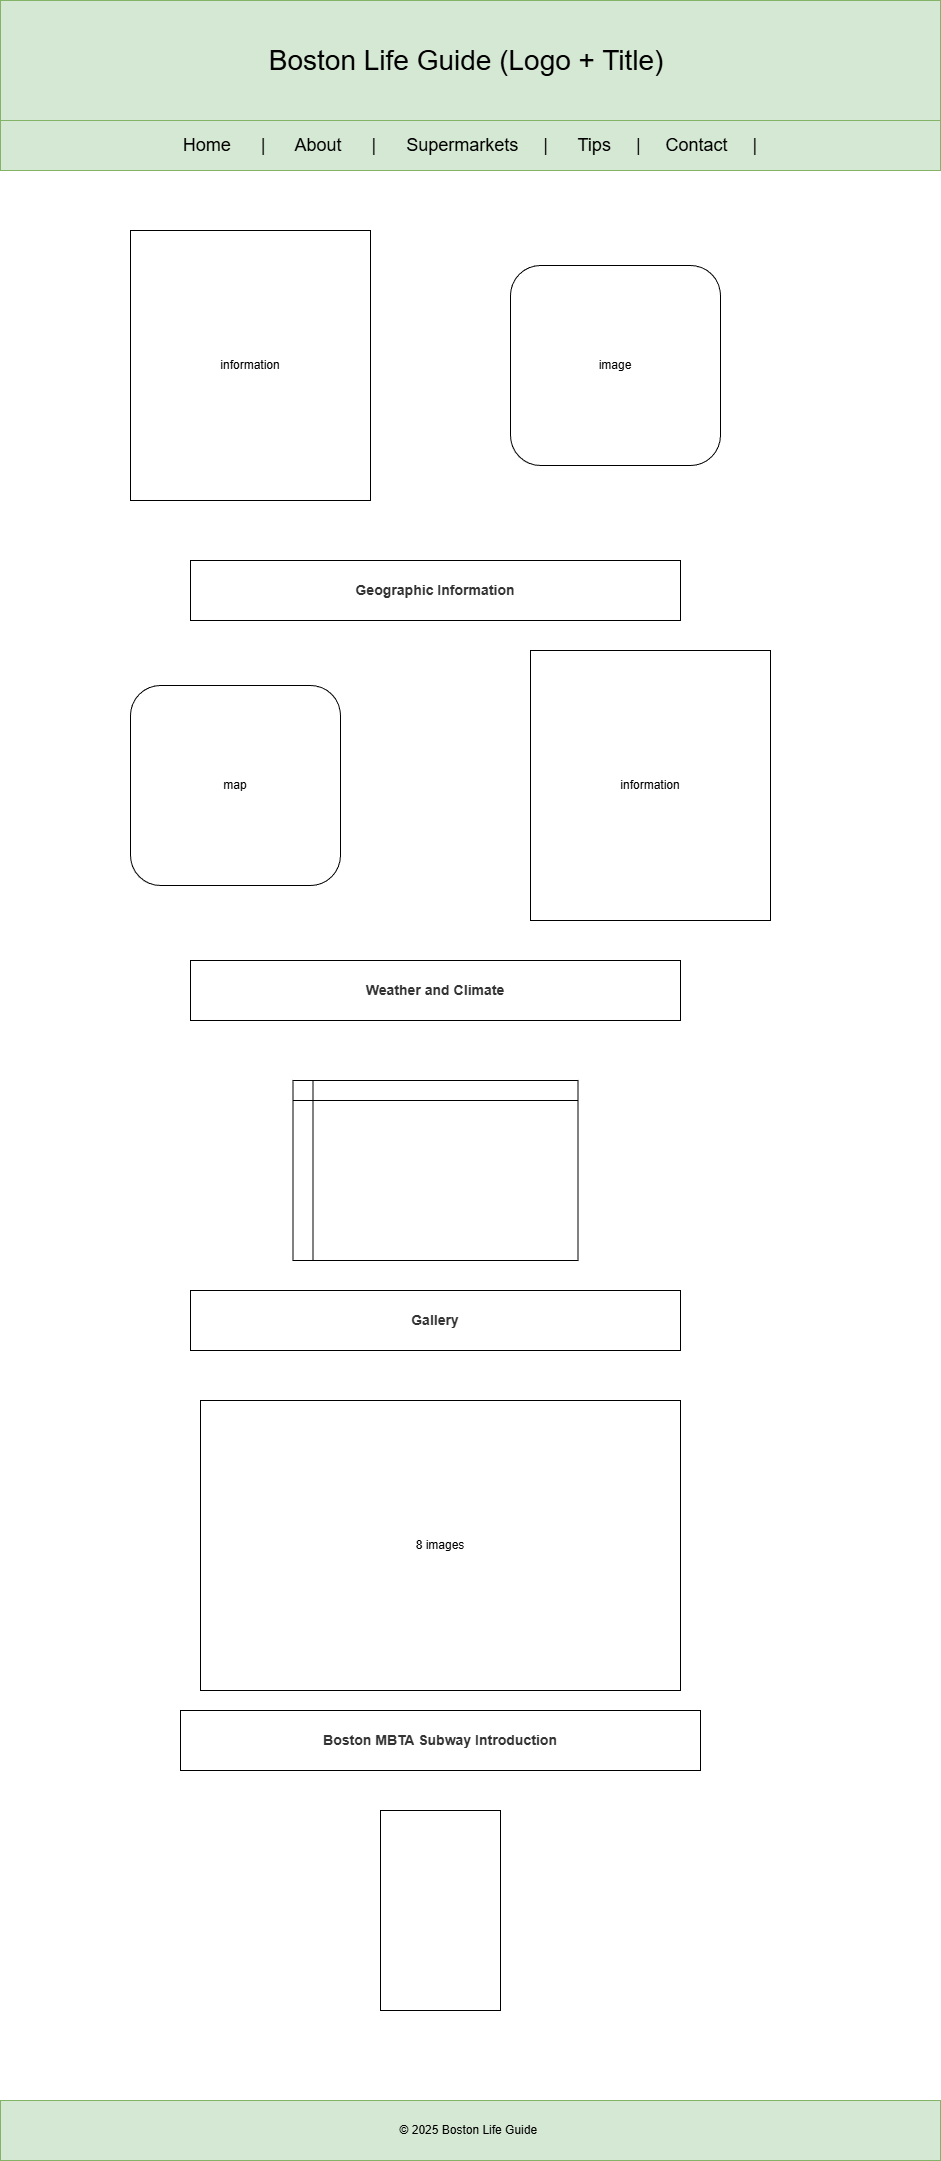

The diagram above was exported from draw.io. Its source (the exported page's mxGraphModel, read from the mxfile embedded in the PNG):
<mxGraphModel dx="1379" dy="888" grid="1" gridSize="10" guides="1" tooltips="1" connect="1" arrows="1" fold="1" page="1" pageScale="1" pageWidth="827" pageHeight="1169" math="0" shadow="0">
  <root>
    <mxCell id="0" />
    <mxCell id="1" parent="0" />
    <mxCell id="p0EGQWPAVdF5rUbXhVVc-1" value="&lt;font style=&quot;font-size: 28px;&quot;&gt;Boston Life Guide (Logo + Title)&amp;nbsp;&lt;/font&gt;" style="rounded=0;whiteSpace=wrap;html=1;fillColor=#d5e8d4;strokeColor=#82b366;" parent="1" vertex="1">
      <mxGeometry width="940" height="120" as="geometry" />
    </mxCell>
    <mxCell id="p0EGQWPAVdF5rUbXhVVc-2" value="&lt;font style=&quot;font-size: 18px;&quot;&gt;Home&amp;nbsp; &amp;nbsp; &amp;nbsp; |&amp;nbsp; &amp;nbsp; &amp;nbsp; About&amp;nbsp; &amp;nbsp; &amp;nbsp; |&amp;nbsp; &amp;nbsp; &amp;nbsp; Supermarkets&amp;nbsp; &amp;nbsp; &amp;nbsp;|&amp;nbsp; &amp;nbsp; &amp;nbsp; Tips&amp;nbsp; &amp;nbsp; &amp;nbsp;|&amp;nbsp; &amp;nbsp; &amp;nbsp;Contact&amp;nbsp; &amp;nbsp; &amp;nbsp;|&lt;/font&gt;" style="rounded=0;whiteSpace=wrap;html=1;fillColor=#d5e8d4;strokeColor=#82b366;" parent="1" vertex="1">
      <mxGeometry y="120" width="940" height="50" as="geometry" />
    </mxCell>
    <mxCell id="p0EGQWPAVdF5rUbXhVVc-3" value="© 2025 Boston Life Guide&amp;nbsp;" style="rounded=0;whiteSpace=wrap;html=1;fillColor=#d5e8d4;strokeColor=#82b366;" parent="1" vertex="1">
      <mxGeometry y="2100" width="940" height="60" as="geometry" />
    </mxCell>
    <mxCell id="0ED7L-QqyNJr_yFMlEiE-11" value="information" style="rounded=0;whiteSpace=wrap;html=1;" vertex="1" parent="1">
      <mxGeometry x="130" y="230" width="240" height="270" as="geometry" />
    </mxCell>
    <mxCell id="0ED7L-QqyNJr_yFMlEiE-12" value="image" style="rounded=1;whiteSpace=wrap;html=1;" vertex="1" parent="1">
      <mxGeometry x="510" y="265" width="210" height="200" as="geometry" />
    </mxCell>
    <mxCell id="0ED7L-QqyNJr_yFMlEiE-13" value="map" style="rounded=1;whiteSpace=wrap;html=1;" vertex="1" parent="1">
      <mxGeometry x="130" y="685" width="210" height="200" as="geometry" />
    </mxCell>
    <mxCell id="0ED7L-QqyNJr_yFMlEiE-14" value="information" style="rounded=0;whiteSpace=wrap;html=1;" vertex="1" parent="1">
      <mxGeometry x="530" y="650" width="240" height="270" as="geometry" />
    </mxCell>
    <mxCell id="0ED7L-QqyNJr_yFMlEiE-15" value="&lt;h3 style=&quot;color: rgb(51, 51, 51); font-family: Arial, sans-serif;&quot;&gt;Geographic Information&lt;/h3&gt;" style="rounded=0;whiteSpace=wrap;html=1;" vertex="1" parent="1">
      <mxGeometry x="190" y="560" width="490" height="60" as="geometry" />
    </mxCell>
    <mxCell id="0ED7L-QqyNJr_yFMlEiE-17" value="&lt;h3 style=&quot;color: rgb(51, 51, 51); font-family: Arial, sans-serif;&quot;&gt;Weather and Climate&lt;/h3&gt;" style="rounded=0;whiteSpace=wrap;html=1;" vertex="1" parent="1">
      <mxGeometry x="190" y="960" width="490" height="60" as="geometry" />
    </mxCell>
    <mxCell id="0ED7L-QqyNJr_yFMlEiE-18" value="" style="shape=internalStorage;whiteSpace=wrap;html=1;backgroundOutline=1;" vertex="1" parent="1">
      <mxGeometry x="292.5" y="1080" width="285" height="180" as="geometry" />
    </mxCell>
    <mxCell id="0ED7L-QqyNJr_yFMlEiE-19" value="&lt;h3 style=&quot;color: rgb(51, 51, 51); font-family: Arial, sans-serif;&quot;&gt;Gallery&lt;/h3&gt;" style="rounded=0;whiteSpace=wrap;html=1;" vertex="1" parent="1">
      <mxGeometry x="190" y="1290" width="490" height="60" as="geometry" />
    </mxCell>
    <mxCell id="0ED7L-QqyNJr_yFMlEiE-20" value="8 images" style="rounded=0;whiteSpace=wrap;html=1;" vertex="1" parent="1">
      <mxGeometry x="200" y="1400" width="480" height="290" as="geometry" />
    </mxCell>
    <mxCell id="0ED7L-QqyNJr_yFMlEiE-21" value="&lt;h3 style=&quot;color: rgb(51, 51, 51); font-family: Arial, sans-serif;&quot;&gt;Boston MBTA Subway Introduction&lt;/h3&gt;" style="rounded=0;whiteSpace=wrap;html=1;" vertex="1" parent="1">
      <mxGeometry x="180" y="1710" width="520" height="60" as="geometry" />
    </mxCell>
    <mxCell id="0ED7L-QqyNJr_yFMlEiE-22" value="" style="rounded=0;whiteSpace=wrap;html=1;" vertex="1" parent="1">
      <mxGeometry x="380" y="1810" width="120" height="200" as="geometry" />
    </mxCell>
  </root>
</mxGraphModel>